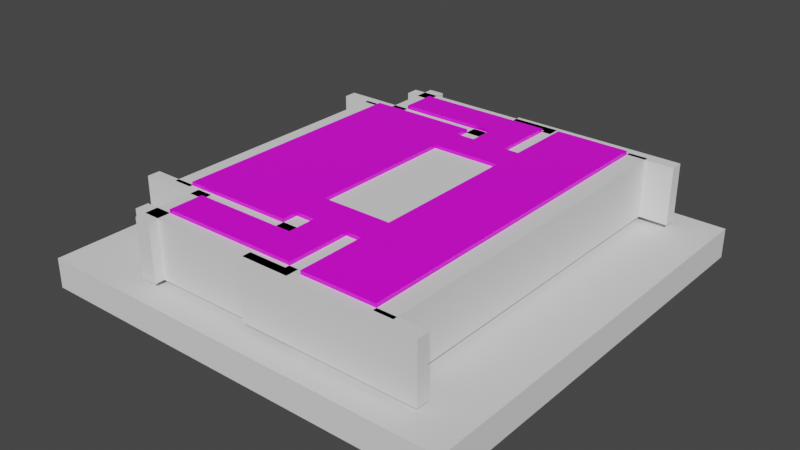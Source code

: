 # Source: loccer_room.blend  (saved by Blender 2.92.15; exported with 4.5.12 LTS)
import bpy
from mathutils import Matrix  # noqa: F401  (used for matrix-valued properties, if any)

bpy.ops.wm.read_factory_settings(use_empty=True)
scene = bpy.context.scene
scene.name = 'Scene'

# ---- collections
col_collection = bpy.data.collections.new('Collection'); scene.collection.children.link(col_collection)

# ---- images (referenced by path relative to the original .blend; pixels are not part of the script)
import os
ASSET_DIR = os.environ.get("B2B_ASSET_DIR", "")  # directory of the original .blend (textures are referenced by path, not embedded)
HERE = os.path.dirname(os.path.abspath(__file__))  # packed textures are extracted next to this script under _unpacked/

def load_image(name, relpath, width, height, colorspace="sRGB"):
    """Load a texture the original file referenced (path relative to the .blend, or extracted next to this script)."""
    p = next((c for c in (os.path.join(HERE, relpath), os.path.join(ASSET_DIR, relpath)) if relpath and os.path.exists(c)), "")
    if p:
        img = bpy.data.images.load(p, check_existing=True)
        img.name = name
    else:  # same state as the original file: an image datablock whose file is absent (Cycles renders it pink)
        img = bpy.data.images.new(name, width, height)
        img.source = "FILE"
        img.filepath = "//" + (relpath or name)
    img.colorspace_settings.name = colorspace
    return img
img_loccer_room = load_image('loccer room', 'loccer room.png', 1024, 1024, 'sRGB')

# ---- materials (node trees are filled in below, after node groups)
mat_material = bpy.data.materials.new('Material')
mat_material.alpha_threshold = 0.0
mat_material.use_transparent_shadow = False
mat_material.line_color = (0.0, 0.0, 0.0, 1.0)

# ---- material node trees
mat_material.use_nodes = True; mat_material.node_tree.nodes.clear()
_N = mat_material.node_tree.nodes; _L = mat_material.node_tree.links
n0 = _N.new('ShaderNodeOutputMaterial'); n0.name = 'Material Output'; n0.location = (300, 300)
n1 = _N.new('ShaderNodeBsdfPrincipled'); n1.name = 'Principled BSDF'; n1.location = (10, 300)
n1.distribution = 'GGX'
n1.subsurface_method = 'BURLEY'
n1.inputs[2].default_value = 0.4
n1.inputs[3].default_value = 1.45
n1.inputs[27].default_value = (0.0, 0.0, 0.0, 1.0)
n1.inputs[28].default_value = 1.0
n2 = _N.new('ShaderNodeTexImage'); n2.name = 'Image Texture'; n2.location = (-437, 147)
n2.image = img_loccer_room
_L.new(n1.outputs[0], n0.inputs[0])
_L.new(n2.outputs[0], n1.inputs[0])
n0.is_active_output = True

# ---- world
world_world = bpy.data.worlds.new('World'); scene.world = world_world
world_world.use_nodes = True; world_world.node_tree.nodes.clear()
_N = world_world.node_tree.nodes; _L = world_world.node_tree.links
n0 = _N.new('ShaderNodeOutputWorld'); n0.name = 'World Output'; n0.location = (300, 300)
n1 = _N.new('ShaderNodeBackground'); n1.name = 'Background'; n1.location = (10, 300)
n1.inputs[0].default_value = (0.05088, 0.05088, 0.05088, 1.0)
_L.new(n1.outputs[0], n0.inputs[0])
n0.is_active_output = True
world_world.color = (0.05088, 0.05088, 0.05088)
world_world.use_sun_shadow = False
world_world.sun_shadow_jitter_overblur = 0.0

# ---- meshes
me_plane = bpy.data.meshes.new('Plane')
me_plane.from_pydata([(-1.0, -9.855, 0.0), (4.951, -9.855, 0.0), (-1.0, -7.855, 0.0), (4.951, -7.855, 0.0), (6.983, -9.855, 0.0), (6.983, -7.855, 0.0), (4.951, -6.217, 0.0), (6.983, -6.217, 0.0), (4.951, -4.286, 0.0), (6.983, -4.286, 0.0), (7.86, -6.217, 0.0), (7.86, -4.286, 0.0), (9.85, -6.217, 0.0), (9.85, -4.286, 0.0), (3.839, -6.217, 0.0), (3.839, -4.286, 0.0), (-2.539, -6.217, 0.0), (-2.539, -4.286, 0.0), (3.839, -7.148, 0.0), (-2.539, -7.148, 0.0), (7.86, -10.12, 0.0), (9.85, -10.12, 0.0), (12.13, -6.217, 0.0), (12.13, -4.286, 0.0), (12.13, -10.12, 0.0), (7.86, 0.0, 0.0), (9.85, 0.0, 0.0), (3.839, 0.0, 0.0), (-2.539, 0.0, 0.0), (12.13, 0.0, 0.0), (-1.0, -9.855, 3.797), (4.951, -9.855, 3.797), (-1.0, -7.855, 3.797), (4.951, -7.855, 3.797), (6.983, -9.855, 3.797), (6.983, -7.855, 3.797), (4.951, -6.217, 3.797), (6.983, -6.217, 3.797), (4.951, -4.286, 3.797), (6.983, -4.286, 3.797), (7.86, -6.217, 3.797), (7.86, -4.286, 3.797), (3.839, -6.217, 3.797), (3.839, -4.286, 3.797), (-2.539, -6.217, 3.797), (-2.539, -4.286, 3.797), (3.839, -7.148, 3.797), (-2.539, -7.148, 3.797), (7.86, -10.12, 3.797), (9.85, -10.12, 3.797), (12.13, -6.217, 3.797), (12.13, -4.286, 3.797), (12.13, -10.12, 3.797), (7.86, 0.0, 3.797), (3.839, 0.0, 3.797), (-2.539, 0.0, 3.797), (12.13, 0.0, 3.797)], [], [(0, 1, 3, 2), (3, 1, 4, 5), (3, 5, 7, 6), (6, 7, 9, 8), (9, 7, 10, 11), (11, 10, 12, 13), (6, 8, 15, 14), (14, 15, 17, 16), (14, 16, 19, 18), (12, 10, 20, 21), (12, 21, 24, 22), (13, 12, 22, 23), (13, 23, 29, 26), (17, 15, 27, 28), (11, 13, 26, 25), (1, 0, 30, 31), (23, 22, 50, 51), (3, 6, 36, 33), (29, 23, 51, 56), (22, 24, 52, 50), (8, 9, 39, 38), (18, 19, 47, 46), (2, 3, 33, 32), (24, 21, 49, 52), (19, 16, 44, 47), (27, 15, 43, 54), (5, 4, 34, 35), (14, 18, 46, 42), (17, 28, 55, 45), (4, 1, 31, 34), (15, 8, 38, 43), (21, 20, 48, 49), (11, 25, 53, 41), (6, 14, 42, 36), (10, 7, 37, 40), (20, 10, 40, 48), (16, 17, 45, 44), (0, 2, 32, 30), (9, 11, 41, 39), (7, 5, 35, 37), (43, 45, 55, 54), (45, 43, 42, 46, 47, 44), (38, 36, 42, 43), (32, 33, 31, 30), (35, 34, 31, 33), (35, 33, 36, 37), (38, 39, 37, 36), (37, 39, 41, 40), (48, 40, 50, 52, 49), (51, 50, 40, 41), (51, 41, 53, 56)])
_uv = me_plane.uv_layers.new(name='UVMap')
_uv.uv.foreach_set('vector', [0.5395, 0.6096, 0.5395, 0.3365, 0.6313, 0.3365, 0.6313, 0.6096, 0.6313, 0.3365, 0.5395, 0.3365, 0.5395, 0.2433, 0.6313, 0.2433, 0.6313, 0.3365, 0.6313, 0.2433, 0.7065, 0.2433, 0.7065, 0.3365, 0.7065, 0.3365, 0.7065, 0.2433, 0.7951, 0.2433, 0.7951, 0.3365, 0.7951, 0.2433, 0.7065, 0.2433, 0.7065, 0.203, 0.7951, 0.203, 0.7951, 0.203, 0.7065, 0.203, 0.7065, 0.1117, 0.7951, 0.1117, 0.7065, 0.3365, 0.7951, 0.3365, 0.7951, 0.3875, 0.7065, 0.3875, 0.7065, 0.3875, 0.7951, 0.3875, 0.7951, 0.6802, 0.7065, 0.6802, 0.7065, 0.3875, 0.7065, 0.6802, 0.6638, 0.6802, 0.6638, 0.3875, 0.7065, 0.1117, 0.7065, 0.203, 0.5275, 0.203, 0.5275, 0.1117, 0.7065, 0.1117, 0.5275, 0.1117, 0.5275, 0.007244, 0.7065, 0.007244, 0.7951, 0.1117, 0.7065, 0.1117, 0.7065, 0.007244, 0.7951, 0.007244, 0.7951, 0.1117, 0.7951, 0.007244, 0.9918, 0.007244, 0.9918, 0.1117, 0.7951, 0.6802, 0.7951, 0.3875, 0.9918, 0.3875, 0.9918, 0.6802, 0.7951, 0.203, 0.7951, 0.1117, 0.9918, 0.1117, 0.9918, 0.203, 0.4396, 0.4439, 0.4396, 0.5503, 0.5074, 0.5503, 0.5074, 0.4439, 0.4396, 0.07665, 0.4396, 0.1112, 0.5074, 0.1112, 0.5074, 0.07665, 0.4396, 0.6924, 0.4396, 0.7217, 0.5074, 0.7217, 0.5074, 0.6924, 0.4396, 3.842e-05, 0.4396, 0.07665, 0.5074, 0.07665, 0.5074, 3.842e-05, 0.4396, 0.1112, 0.4396, 0.1809, 0.5074, 0.1809, 0.5074, 0.1112, 0.4395, 0.1287, 0.4395, 0.09234, 0.3716, 0.09234, 0.3716, 0.1287, 0.4396, 0.7582, 0.4396, 0.8722, 0.5074, 0.8722, 0.5074, 0.7582, 0.4396, 0.586, 0.4396, 0.6924, 0.5074, 0.6924, 0.5074, 0.586, 0.4396, 0.1809, 0.4396, 0.2216, 0.5074, 0.2216, 0.5074, 0.1809, 0.4396, 0.8722, 0.4396, 0.8888, 0.5074, 0.8888, 0.5074, 0.8722, 0.4395, 0.2251, 0.4395, 0.1485, 0.3716, 0.1485, 0.3716, 0.2251, 0.4396, 0.3718, 0.4396, 0.4076, 0.5074, 0.4076, 0.5074, 0.3718, 0.4396, 0.7415, 0.4396, 0.7582, 0.5074, 0.7582, 0.5074, 0.7415, 0.4396, 0.9234, 0.4396, 1.0, 0.5074, 1.0, 0.5074, 0.9234, 0.4396, 0.4076, 0.4396, 0.4439, 0.5074, 0.4439, 0.5074, 0.4076, 0.4395, 0.1485, 0.4395, 0.1287, 0.3716, 0.1287, 0.3716, 0.1485, 0.4396, 0.2216, 0.4396, 0.2571, 0.5074, 0.2571, 0.5074, 0.2216, 0.4395, 0.07665, 0.4395, 3.842e-05, 0.3716, 3.844e-05, 0.3716, 0.07665, 0.4396, 0.7217, 0.4396, 0.7415, 0.5074, 0.7415, 0.5074, 0.7217, 0.4396, 0.3269, 0.4396, 0.3425, 0.5074, 0.3425, 0.5074, 0.3269, 0.4396, 0.2571, 0.4396, 0.3269, 0.5074, 0.3269, 0.5074, 0.2571, 0.4396, 0.8888, 0.4396, 0.9234, 0.5074, 0.9234, 0.5074, 0.8888, 0.4396, 0.5503, 0.4396, 0.586, 0.5074, 0.586, 0.5074, 0.5503, 0.4395, 0.09234, 0.4395, 0.07665, 0.3716, 0.07665, 0.3716, 0.09234, 0.4396, 0.3425, 0.4396, 0.3718, 0.5074, 0.3718, 0.5074, 0.3425, 0.24, 0.6569, 0.24, 0.3982, 0.4138, 0.3982, 0.4138, 0.6569, 0.24, 0.3982, 0.24, 0.6569, 0.1617, 0.6569, 0.1239, 0.6569, 0.1239, 0.3982, 0.1617, 0.3982, 0.24, 0.702, 0.1617, 0.702, 0.1617, 0.6569, 0.24, 0.6569, 0.09524, 0.4607, 0.09524, 0.702, 0.01412, 0.702, 0.01412, 0.4607, 0.09524, 0.7844, 0.01412, 0.7844, 0.01412, 0.702, 0.09524, 0.702, 0.09524, 0.7844, 0.09524, 0.702, 0.1617, 0.702, 0.1617, 0.7844, 0.24, 0.702, 0.24, 0.7844, 0.1617, 0.7844, 0.1617, 0.702, 0.1617, 0.7844, 0.24, 0.7844, 0.24, 0.82, 0.1617, 0.82, 0.003471, 0.82, 0.1617, 0.82, 0.1617, 0.993, 0.003471, 0.993, 0.003471, 0.9007, 0.24, 0.993, 0.1617, 0.993, 0.1617, 0.82, 0.24, 0.82, 0.24, 0.993, 0.24, 0.82, 0.4138, 0.82, 0.4138, 0.993])
me_plane.materials.append(mat_material)
me_plane.use_remesh_fix_poles = True
me_plane.use_remesh_preserve_attributes = False
me_plane.use_mirror_vertex_groups = False
me_plane.update()
me_cube_001 = bpy.data.meshes.new('Cube.001')
me_cube_001.from_pydata([(-2.215, -4.292, -1.0), (-2.215, -4.292, 1.0), (-2.215, 4.292, -1.0), (-2.215, 4.292, 1.0), (1.862, -4.292, -1.0), (1.862, -4.292, 1.0), (1.862, 4.292, -1.0), (1.862, 4.292, 1.0)], [], [(0, 1, 3, 2), (2, 3, 7, 6), (6, 7, 5, 4), (4, 5, 1, 0), (2, 6, 4, 0), (7, 3, 1, 5)])
_uv = me_cube_001.uv_layers.new(name='UVMap')
_uv.uv.foreach_set('vector', [0.375, 0.0, 0.625, 0.0, 0.625, 0.25, 0.375, 0.25, 0.375, 0.25, 0.625, 0.25, 0.625, 0.5, 0.375, 0.5, 0.375, 0.5, 0.625, 0.5, 0.625, 0.75, 0.375, 0.75, 0.375, 0.75, 0.625, 0.75, 0.625, 1.0, 0.375, 1.0, 0.125, 0.5, 0.375, 0.5, 0.375, 0.75, 0.125, 0.75, 0.625, 0.5, 0.875, 0.5, 0.875, 0.75, 0.625, 0.75])
me_cube_001.use_remesh_fix_poles = True
me_cube_001.use_remesh_preserve_attributes = False
me_cube_001.use_mirror_vertex_groups = False
me_cube_001.update()
me_cube_002 = bpy.data.meshes.new('Cube.002')
me_cube_002.from_pydata([(-2.215, -4.292, -1.0), (-2.215, -4.292, 1.0), (-2.215, 4.292, -1.0), (-2.215, 4.292, 1.0), (1.862, -4.292, -1.0), (1.862, -4.292, 1.0), (1.862, 4.292, -1.0), (1.862, 4.292, 1.0)], [], [(0, 1, 3, 2), (2, 3, 7, 6), (6, 7, 5, 4), (4, 5, 1, 0), (2, 6, 4, 0), (7, 3, 1, 5)])
_uv = me_cube_002.uv_layers.new(name='UVMap')
_uv.uv.foreach_set('vector', [0.375, 0.0, 0.625, 0.0, 0.625, 0.25, 0.375, 0.25, 0.375, 0.25, 0.625, 0.25, 0.625, 0.5, 0.375, 0.5, 0.375, 0.5, 0.625, 0.5, 0.625, 0.75, 0.375, 0.75, 0.375, 0.75, 0.625, 0.75, 0.625, 1.0, 0.375, 1.0, 0.125, 0.5, 0.375, 0.5, 0.375, 0.75, 0.125, 0.75, 0.625, 0.5, 0.875, 0.5, 0.875, 0.75, 0.625, 0.75])
me_cube_002.use_remesh_fix_poles = True
me_cube_002.use_remesh_preserve_attributes = False
me_cube_002.use_mirror_vertex_groups = False
me_cube_002.update()
me_cube_003 = bpy.data.meshes.new('Cube.003')
me_cube_003.from_pydata([(-2.215, -2.954, -1.0), (-2.215, -2.954, 1.0), (-2.215, 4.292, -1.0), (-2.215, 4.292, 1.0), (1.862, -2.954, -1.0), (1.862, -2.954, 1.0), (1.862, 4.292, -1.0), (1.862, 4.292, 1.0)], [], [(0, 1, 3, 2), (2, 3, 7, 6), (6, 7, 5, 4), (4, 5, 1, 0), (2, 6, 4, 0), (7, 3, 1, 5)])
_uv = me_cube_003.uv_layers.new(name='UVMap')
_uv.uv.foreach_set('vector', [0.375, 0.0, 0.625, 0.0, 0.625, 0.25, 0.375, 0.25, 0.375, 0.25, 0.625, 0.25, 0.625, 0.5, 0.375, 0.5, 0.375, 0.5, 0.625, 0.5, 0.625, 0.75, 0.375, 0.75, 0.375, 0.75, 0.625, 0.75, 0.625, 1.0, 0.375, 1.0, 0.125, 0.5, 0.375, 0.5, 0.375, 0.75, 0.125, 0.75, 0.625, 0.5, 0.875, 0.5, 0.875, 0.75, 0.625, 0.75])
me_cube_003.use_remesh_fix_poles = True
me_cube_003.use_remesh_preserve_attributes = False
me_cube_003.use_mirror_vertex_groups = False
me_cube_003.update()
me_cube_004 = bpy.data.meshes.new('Cube.004')
me_cube_004.from_pydata([(-0.2174, -10.98, -1.0), (-0.2174, -10.98, 1.0), (-0.2174, 4.961, -1.0), (-0.2174, 4.961, 1.0), (0.2488, -10.98, -1.0), (0.2488, -10.98, 1.0), (0.2488, 4.961, -1.0), (0.2488, 4.961, 1.0)], [], [(0, 1, 3, 2), (2, 3, 7, 6), (6, 7, 5, 4), (4, 5, 1, 0), (2, 6, 4, 0), (7, 3, 1, 5)])
_uv = me_cube_004.uv_layers.new(name='UVMap')
_uv.uv.foreach_set('vector', [0.375, 0.0, 0.625, 0.0, 0.625, 0.25, 0.375, 0.25, 0.375, 0.25, 0.625, 0.25, 0.625, 0.5, 0.375, 0.5, 0.375, 0.5, 0.625, 0.5, 0.625, 0.75, 0.375, 0.75, 0.375, 0.75, 0.625, 0.75, 0.625, 1.0, 0.375, 1.0, 0.125, 0.5, 0.375, 0.5, 0.375, 0.75, 0.125, 0.75, 0.625, 0.5, 0.875, 0.5, 0.875, 0.75, 0.625, 0.75])
me_cube_004.use_remesh_fix_poles = True
me_cube_004.use_remesh_preserve_attributes = False
me_cube_004.use_mirror_vertex_groups = False
me_cube_004.update()
me_cube_005 = bpy.data.meshes.new('Cube.005')
me_cube_005.from_pydata([(-0.2449, -33.2, -1.0), (-0.2449, -33.2, 1.0), (-0.2449, 4.961, -1.0), (-0.2449, 4.961, 1.0), (0.1281, -33.2, -1.0), (0.1281, -33.2, 1.0), (0.1281, 4.961, -1.0), (0.1281, 4.961, 1.0)], [], [(0, 1, 3, 2), (2, 3, 7, 6), (6, 7, 5, 4), (4, 5, 1, 0), (2, 6, 4, 0), (7, 3, 1, 5)])
_uv = me_cube_005.uv_layers.new(name='UVMap')
_uv.uv.foreach_set('vector', [0.375, 0.0, 0.625, 0.0, 0.625, 0.25, 0.375, 0.25, 0.375, 0.25, 0.625, 0.25, 0.625, 0.5, 0.375, 0.5, 0.375, 0.5, 0.625, 0.5, 0.625, 0.75, 0.375, 0.75, 0.375, 0.75, 0.625, 0.75, 0.625, 1.0, 0.375, 1.0, 0.125, 0.5, 0.375, 0.5, 0.375, 0.75, 0.125, 0.75, 0.625, 0.5, 0.875, 0.5, 0.875, 0.75, 0.625, 0.75])
me_cube_005.use_remesh_fix_poles = True
me_cube_005.use_remesh_preserve_attributes = False
me_cube_005.use_mirror_vertex_groups = False
me_cube_005.update()
me_cube_006 = bpy.data.meshes.new('Cube.006')
me_cube_006.from_pydata([(-2.215, -2.954, -1.0), (-2.215, -2.954, 1.0), (-2.215, 4.292, -1.0), (-2.215, 4.292, 1.0), (1.862, -2.954, -1.0), (1.862, -2.954, 1.0), (1.862, 4.292, -1.0), (1.862, 4.292, 1.0)], [], [(0, 1, 3, 2), (2, 3, 7, 6), (6, 7, 5, 4), (4, 5, 1, 0), (2, 6, 4, 0), (7, 3, 1, 5)])
_uv = me_cube_006.uv_layers.new(name='UVMap')
_uv.uv.foreach_set('vector', [0.375, 0.0, 0.625, 0.0, 0.625, 0.25, 0.375, 0.25, 0.375, 0.25, 0.625, 0.25, 0.625, 0.5, 0.375, 0.5, 0.375, 0.5, 0.625, 0.5, 0.625, 0.75, 0.375, 0.75, 0.375, 0.75, 0.625, 0.75, 0.625, 1.0, 0.375, 1.0, 0.125, 0.5, 0.375, 0.5, 0.375, 0.75, 0.125, 0.75, 0.625, 0.5, 0.875, 0.5, 0.875, 0.75, 0.625, 0.75])
me_cube_006.use_remesh_fix_poles = True
me_cube_006.use_remesh_preserve_attributes = False
me_cube_006.use_mirror_vertex_groups = False
me_cube_006.update()
me_cube_007 = bpy.data.meshes.new('Cube.007')
me_cube_007.from_pydata([(-0.2449, -33.2, -1.0), (-0.2449, -33.2, 1.0), (-0.2449, 4.961, -1.0), (-0.2449, 4.961, 1.0), (0.1281, -33.2, -1.0), (0.1281, -33.2, 1.0), (0.1281, 4.961, -1.0), (0.1281, 4.961, 1.0)], [], [(0, 1, 3, 2), (2, 3, 7, 6), (6, 7, 5, 4), (4, 5, 1, 0), (2, 6, 4, 0), (7, 3, 1, 5)])
_uv = me_cube_007.uv_layers.new(name='UVMap')
_uv.uv.foreach_set('vector', [0.375, 0.0, 0.625, 0.0, 0.625, 0.25, 0.375, 0.25, 0.375, 0.25, 0.625, 0.25, 0.625, 0.5, 0.375, 0.5, 0.375, 0.5, 0.625, 0.5, 0.625, 0.75, 0.375, 0.75, 0.375, 0.75, 0.625, 0.75, 0.625, 1.0, 0.375, 1.0, 0.125, 0.5, 0.375, 0.5, 0.375, 0.75, 0.125, 0.75, 0.625, 0.5, 0.875, 0.5, 0.875, 0.75, 0.625, 0.75])
me_cube_007.use_remesh_fix_poles = True
me_cube_007.use_remesh_preserve_attributes = False
me_cube_007.use_mirror_vertex_groups = False
me_cube_007.update()
me_cube_008 = bpy.data.meshes.new('Cube.008')
me_cube_008.from_pydata([(-2.215, -4.292, -1.0), (-2.215, -4.292, 1.0), (-2.215, 4.292, -1.0), (-2.215, 4.292, 1.0), (1.862, -4.292, -1.0), (1.862, -4.292, 1.0), (1.862, 4.292, -1.0), (1.862, 4.292, 1.0)], [], [(0, 1, 3, 2), (2, 3, 7, 6), (6, 7, 5, 4), (4, 5, 1, 0), (2, 6, 4, 0), (7, 3, 1, 5)])
_uv = me_cube_008.uv_layers.new(name='UVMap')
_uv.uv.foreach_set('vector', [0.375, 0.0, 0.625, 0.0, 0.625, 0.25, 0.375, 0.25, 0.375, 0.25, 0.625, 0.25, 0.625, 0.5, 0.375, 0.5, 0.375, 0.5, 0.625, 0.5, 0.625, 0.75, 0.375, 0.75, 0.375, 0.75, 0.625, 0.75, 0.625, 1.0, 0.375, 1.0, 0.125, 0.5, 0.375, 0.5, 0.375, 0.75, 0.125, 0.75, 0.625, 0.5, 0.875, 0.5, 0.875, 0.75, 0.625, 0.75])
me_cube_008.use_remesh_fix_poles = True
me_cube_008.use_remesh_preserve_attributes = False
me_cube_008.use_mirror_vertex_groups = False
me_cube_008.update()
me_cube_009 = bpy.data.meshes.new('Cube.009')
me_cube_009.from_pydata([(-2.215, -2.954, -1.0), (-2.215, -2.954, 1.0), (-2.215, 4.292, -1.0), (-2.215, 4.292, 1.0), (1.862, -2.954, -1.0), (1.862, -2.954, 1.0), (1.862, 4.292, -1.0), (1.862, 4.292, 1.0)], [], [(0, 1, 3, 2), (2, 3, 7, 6), (6, 7, 5, 4), (4, 5, 1, 0), (2, 6, 4, 0), (7, 3, 1, 5)])
_uv = me_cube_009.uv_layers.new(name='UVMap')
_uv.uv.foreach_set('vector', [0.375, 0.0, 0.625, 0.0, 0.625, 0.25, 0.375, 0.25, 0.375, 0.25, 0.625, 0.25, 0.625, 0.5, 0.375, 0.5, 0.375, 0.5, 0.625, 0.5, 0.625, 0.75, 0.375, 0.75, 0.375, 0.75, 0.625, 0.75, 0.625, 1.0, 0.375, 1.0, 0.125, 0.5, 0.375, 0.5, 0.375, 0.75, 0.125, 0.75, 0.625, 0.5, 0.875, 0.5, 0.875, 0.75, 0.625, 0.75])
me_cube_009.use_remesh_fix_poles = True
me_cube_009.use_remesh_preserve_attributes = False
me_cube_009.use_mirror_vertex_groups = False
me_cube_009.update()
me_cube_010 = bpy.data.meshes.new('Cube.010')
me_cube_010.from_pydata([(-2.215, -2.954, -1.0), (-2.215, -2.954, 1.0), (-2.215, 4.292, -1.0), (-2.215, 4.292, 1.0), (1.862, -2.954, -1.0), (1.862, -2.954, 1.0), (1.862, 4.292, -1.0), (1.862, 4.292, 1.0)], [], [(0, 1, 3, 2), (2, 3, 7, 6), (6, 7, 5, 4), (4, 5, 1, 0), (2, 6, 4, 0), (7, 3, 1, 5)])
_uv = me_cube_010.uv_layers.new(name='UVMap')
_uv.uv.foreach_set('vector', [0.375, 0.0, 0.625, 0.0, 0.625, 0.25, 0.375, 0.25, 0.375, 0.25, 0.625, 0.25, 0.625, 0.5, 0.375, 0.5, 0.375, 0.5, 0.625, 0.5, 0.625, 0.75, 0.375, 0.75, 0.375, 0.75, 0.625, 0.75, 0.625, 1.0, 0.375, 1.0, 0.125, 0.5, 0.375, 0.5, 0.375, 0.75, 0.125, 0.75, 0.625, 0.5, 0.875, 0.5, 0.875, 0.75, 0.625, 0.75])
me_cube_010.use_remesh_fix_poles = True
me_cube_010.use_remesh_preserve_attributes = False
me_cube_010.use_mirror_vertex_groups = False
me_cube_010.update()
me_cube_011 = bpy.data.meshes.new('Cube.011')
me_cube_011.from_pydata([(-0.2174, -10.98, -1.0), (-0.2174, -10.98, 1.0), (-0.2174, 4.961, -1.0), (-0.2174, 4.961, 1.0), (0.2488, -10.98, -1.0), (0.2488, -10.98, 1.0), (0.2488, 4.961, -1.0), (0.2488, 4.961, 1.0)], [], [(0, 1, 3, 2), (2, 3, 7, 6), (6, 7, 5, 4), (4, 5, 1, 0), (2, 6, 4, 0), (7, 3, 1, 5)])
_uv = me_cube_011.uv_layers.new(name='UVMap')
_uv.uv.foreach_set('vector', [0.375, 0.0, 0.625, 0.0, 0.625, 0.25, 0.375, 0.25, 0.375, 0.25, 0.625, 0.25, 0.625, 0.5, 0.375, 0.5, 0.375, 0.5, 0.625, 0.5, 0.625, 0.75, 0.375, 0.75, 0.375, 0.75, 0.625, 0.75, 0.625, 1.0, 0.375, 1.0, 0.125, 0.5, 0.375, 0.5, 0.375, 0.75, 0.125, 0.75, 0.625, 0.5, 0.875, 0.5, 0.875, 0.75, 0.625, 0.75])
me_cube_011.use_remesh_fix_poles = True
me_cube_011.use_remesh_preserve_attributes = False
me_cube_011.use_mirror_vertex_groups = False
me_cube_011.update()
me_cube_012 = bpy.data.meshes.new('Cube.012')
me_cube_012.from_pydata([(-0.2449, -33.2, -1.0), (-0.2449, -33.2, 1.0), (-0.2449, 4.961, -1.0), (-0.2449, 4.961, 1.0), (0.1281, -33.2, -1.0), (0.1281, -33.2, 1.0), (0.1281, 4.961, -1.0), (0.1281, 4.961, 1.0)], [], [(0, 1, 3, 2), (2, 3, 7, 6), (6, 7, 5, 4), (4, 5, 1, 0), (2, 6, 4, 0), (7, 3, 1, 5)])
_uv = me_cube_012.uv_layers.new(name='UVMap')
_uv.uv.foreach_set('vector', [0.375, 0.0, 0.625, 0.0, 0.625, 0.25, 0.375, 0.25, 0.375, 0.25, 0.625, 0.25, 0.625, 0.5, 0.375, 0.5, 0.375, 0.5, 0.625, 0.5, 0.625, 0.75, 0.375, 0.75, 0.375, 0.75, 0.625, 0.75, 0.625, 1.0, 0.375, 1.0, 0.125, 0.5, 0.375, 0.5, 0.375, 0.75, 0.125, 0.75, 0.625, 0.5, 0.875, 0.5, 0.875, 0.75, 0.625, 0.75])
me_cube_012.use_remesh_fix_poles = True
me_cube_012.use_remesh_preserve_attributes = False
me_cube_012.use_mirror_vertex_groups = False
me_cube_012.update()
me_cube_013 = bpy.data.meshes.new('Cube.013')
me_cube_013.from_pydata([(-2.215, -2.954, -1.0), (-2.215, -2.954, 1.0), (-2.215, 4.292, -1.0), (-2.215, 4.292, 1.0), (1.862, -2.954, -1.0), (1.862, -2.954, 1.0), (1.862, 4.292, -1.0), (1.862, 4.292, 1.0)], [], [(0, 1, 3, 2), (2, 3, 7, 6), (6, 7, 5, 4), (4, 5, 1, 0), (2, 6, 4, 0), (7, 3, 1, 5)])
_uv = me_cube_013.uv_layers.new(name='UVMap')
_uv.uv.foreach_set('vector', [0.375, 0.0, 0.625, 0.0, 0.625, 0.25, 0.375, 0.25, 0.375, 0.25, 0.625, 0.25, 0.625, 0.5, 0.375, 0.5, 0.375, 0.5, 0.625, 0.5, 0.625, 0.75, 0.375, 0.75, 0.375, 0.75, 0.625, 0.75, 0.625, 1.0, 0.375, 1.0, 0.125, 0.5, 0.375, 0.5, 0.375, 0.75, 0.125, 0.75, 0.625, 0.5, 0.875, 0.5, 0.875, 0.75, 0.625, 0.75])
me_cube_013.use_remesh_fix_poles = True
me_cube_013.use_remesh_preserve_attributes = False
me_cube_013.use_mirror_vertex_groups = False
me_cube_013.update()
me_cube_014 = bpy.data.meshes.new('Cube.014')
me_cube_014.from_pydata([(-0.2449, -33.2, -1.0), (-0.2449, -33.2, 1.0), (-0.2449, 4.961, -1.0), (-0.2449, 4.961, 1.0), (0.1281, -33.2, -1.0), (0.1281, -33.2, 1.0), (0.1281, 4.961, -1.0), (0.1281, 4.961, 1.0)], [], [(0, 1, 3, 2), (2, 3, 7, 6), (6, 7, 5, 4), (4, 5, 1, 0), (2, 6, 4, 0), (7, 3, 1, 5)])
_uv = me_cube_014.uv_layers.new(name='UVMap')
_uv.uv.foreach_set('vector', [0.375, 0.0, 0.625, 0.0, 0.625, 0.25, 0.375, 0.25, 0.375, 0.25, 0.625, 0.25, 0.625, 0.5, 0.375, 0.5, 0.375, 0.5, 0.625, 0.5, 0.625, 0.75, 0.375, 0.75, 0.375, 0.75, 0.625, 0.75, 0.625, 1.0, 0.375, 1.0, 0.125, 0.5, 0.375, 0.5, 0.375, 0.75, 0.125, 0.75, 0.625, 0.5, 0.875, 0.5, 0.875, 0.75, 0.625, 0.75])
me_cube_014.use_remesh_fix_poles = True
me_cube_014.use_remesh_preserve_attributes = False
me_cube_014.use_mirror_vertex_groups = False
me_cube_014.update()
me_cube_015 = bpy.data.meshes.new('Cube.015')
me_cube_015.from_pydata([(-2.215, -2.954, -1.0), (-2.215, -2.954, 1.0), (-2.215, 4.292, -1.0), (-2.215, 4.292, 1.0), (1.862, -2.954, -1.0), (1.862, -2.954, 1.0), (1.862, 4.292, -1.0), (1.862, 4.292, 1.0)], [], [(0, 1, 3, 2), (2, 3, 7, 6), (6, 7, 5, 4), (4, 5, 1, 0), (2, 6, 4, 0), (7, 3, 1, 5)])
_uv = me_cube_015.uv_layers.new(name='UVMap')
_uv.uv.foreach_set('vector', [0.375, 0.0, 0.625, 0.0, 0.625, 0.25, 0.375, 0.25, 0.375, 0.25, 0.625, 0.25, 0.625, 0.5, 0.375, 0.5, 0.375, 0.5, 0.625, 0.5, 0.625, 0.75, 0.375, 0.75, 0.375, 0.75, 0.625, 0.75, 0.625, 1.0, 0.375, 1.0, 0.125, 0.5, 0.375, 0.5, 0.375, 0.75, 0.125, 0.75, 0.625, 0.5, 0.875, 0.5, 0.875, 0.75, 0.625, 0.75])
me_cube_015.use_remesh_fix_poles = True
me_cube_015.use_remesh_preserve_attributes = False
me_cube_015.use_mirror_vertex_groups = False
me_cube_015.update()
me_cube_016 = bpy.data.meshes.new('Cube.016')
me_cube_016.from_pydata([(-2.215, -4.292, -1.0), (-2.215, -4.292, 1.0), (-2.215, 4.292, -1.0), (-2.215, 4.292, 1.0), (1.862, -4.292, -1.0), (1.862, -4.292, 1.0), (1.862, 4.292, -1.0), (1.862, 4.292, 1.0)], [], [(0, 1, 3, 2), (2, 3, 7, 6), (6, 7, 5, 4), (4, 5, 1, 0), (2, 6, 4, 0), (7, 3, 1, 5)])
_uv = me_cube_016.uv_layers.new(name='UVMap')
_uv.uv.foreach_set('vector', [0.375, 0.0, 0.625, 0.0, 0.625, 0.25, 0.375, 0.25, 0.375, 0.25, 0.625, 0.25, 0.625, 0.5, 0.375, 0.5, 0.375, 0.5, 0.625, 0.5, 0.625, 0.75, 0.375, 0.75, 0.375, 0.75, 0.625, 0.75, 0.625, 1.0, 0.375, 1.0, 0.125, 0.5, 0.375, 0.5, 0.375, 0.75, 0.125, 0.75, 0.625, 0.5, 0.875, 0.5, 0.875, 0.75, 0.625, 0.75])
me_cube_016.use_remesh_fix_poles = True
me_cube_016.use_remesh_preserve_attributes = False
me_cube_016.use_mirror_vertex_groups = False
me_cube_016.update()

# ---- objects
ob_plane = bpy.data.objects.new('Plane', me_plane)
ob_cube = bpy.data.objects.new('Cube', me_cube_001)
ob_cube_001 = bpy.data.objects.new('Cube.001', me_cube_002)
ob_cube_002 = bpy.data.objects.new('Cube.002', me_cube_003)
ob_cube_003 = bpy.data.objects.new('Cube.003', me_cube_004)
ob_cube_004 = bpy.data.objects.new('Cube.004', me_cube_005)
ob_cube_005 = bpy.data.objects.new('Cube.005', me_cube_006)
ob_cube_006 = bpy.data.objects.new('Cube.006', me_cube_007)
ob_cube_007 = bpy.data.objects.new('Cube.007', me_cube_008)
ob_cube_008 = bpy.data.objects.new('Cube.008', me_cube_009)
ob_cube_009 = bpy.data.objects.new('Cube.009', me_cube_010)
ob_cube_010 = bpy.data.objects.new('Cube.010', me_cube_011)
ob_cube_011 = bpy.data.objects.new('Cube.011', me_cube_012)
ob_cube_012 = bpy.data.objects.new('Cube.012', me_cube_013)
ob_cube_013 = bpy.data.objects.new('Cube.013', me_cube_014)
ob_cube_014 = bpy.data.objects.new('Cube.014', me_cube_015)
ob_cube_015 = bpy.data.objects.new('Cube.015', me_cube_016)

# ---- transforms, parenting, visibility, modifiers, constraints
ob_plane.location = (0.0, 0.0, 0.0)
ob_plane.lineart.crease_threshold = 0.0
_m = ob_plane.modifiers.new('Mirror', 'MIRROR')
_m.use_axis = (False, True, False)
_m.use_clip = True
ob_cube.location = (6.02, 0.0, 1.94)
ob_cube.scale = (1.0, 1.0, 1.659)
ob_cube.lineart.crease_threshold = 0.0
ob_cube_001.location = (-3.041, 0.0, 1.94)
ob_cube_001.scale = (0.2658, 1.706, 1.659)
ob_cube_001.lineart.crease_threshold = 0.0
ob_cube_002.location = (0.3456, -7.528, 1.94)
ob_cube_002.scale = (2.48, 0.1017, 1.659)
ob_cube_002.lineart.crease_threshold = 0.0
ob_cube_003.location = (4.36, -6.738, 1.94)
ob_cube_003.scale = (2.48, 0.1017, 1.659)
ob_cube_003.lineart.crease_threshold = 0.0
ob_cube_004.location = (7.558, -6.738, 1.94)
ob_cube_004.scale = (2.48, 0.1017, 1.659)
ob_cube_004.lineart.crease_threshold = 0.0
ob_cube_005.location = (2.877, -10.3, 1.94)
ob_cube_005.scale = (2.48, 0.1017, 1.659)
ob_cube_005.lineart.crease_threshold = 0.0
ob_cube_006.location = (-1.301, -7.786, 1.94)
ob_cube_006.scale = (2.48, 0.1017, 1.659)
ob_cube_006.lineart.crease_threshold = 0.0
ob_cube_007.location = (12.74, 0.0, 1.94)
ob_cube_007.scale = (0.2658, 2.41, 1.659)
ob_cube_007.lineart.crease_threshold = 0.0
ob_cube_008.location = (10.26, -10.54, 1.94)
ob_cube_008.scale = (2.48, 0.1017, 1.659)
ob_cube_008.lineart.crease_threshold = 0.0
ob_cube_009.location = (0.3456, 7.521, 1.94)
ob_cube_009.scale = (2.48, -0.1017, 1.659)
ob_cube_009.lineart.crease_threshold = 0.0
ob_cube_010.location = (4.36, 6.732, 1.94)
ob_cube_010.scale = (2.48, -0.1017, 1.659)
ob_cube_010.lineart.crease_threshold = 0.0
ob_cube_011.location = (7.558, 6.732, 1.94)
ob_cube_011.scale = (2.48, -0.1017, 1.659)
ob_cube_011.lineart.crease_threshold = 0.0
ob_cube_012.location = (2.877, 10.3, 1.94)
ob_cube_012.scale = (2.48, -0.1017, 1.659)
ob_cube_012.lineart.crease_threshold = 0.0
ob_cube_013.location = (-1.301, 7.78, 1.94)
ob_cube_013.scale = (2.48, -0.1017, 1.659)
ob_cube_013.lineart.crease_threshold = 0.0
ob_cube_014.location = (10.26, 10.53, 1.94)
ob_cube_014.scale = (2.48, -0.1017, 1.659)
ob_cube_014.lineart.crease_threshold = 0.0
ob_cube_015.location = (6.02, 0.0, -0.8848)
ob_cube_015.scale = (6.007, 2.867, 0.854)
ob_cube_015.lineart.crease_threshold = 0.0

# ---- collection membership
col_collection.objects.link(ob_plane)
col_collection.objects.link(ob_cube)
col_collection.objects.link(ob_cube_001)
col_collection.objects.link(ob_cube_002)
col_collection.objects.link(ob_cube_003)
col_collection.objects.link(ob_cube_004)
col_collection.objects.link(ob_cube_005)
col_collection.objects.link(ob_cube_006)
col_collection.objects.link(ob_cube_007)
col_collection.objects.link(ob_cube_008)
col_collection.objects.link(ob_cube_009)
col_collection.objects.link(ob_cube_010)
col_collection.objects.link(ob_cube_011)
col_collection.objects.link(ob_cube_012)
col_collection.objects.link(ob_cube_013)
col_collection.objects.link(ob_cube_014)
col_collection.objects.link(ob_cube_015)

# ---- scene / render settings (as saved in the file)
scene.frame_start = 1; scene.frame_end = 250; scene.frame_set(1)
scene.render.engine = 'BLENDER_EEVEE_NEXT'
scene.cycles.use_denoising = False
scene.cycles.samples = 128
scene.cycles.sampling_pattern = 'TABULATED_SOBOL'
scene.cycles.use_adaptive_sampling = False
scene.cycles.use_light_tree = False
scene.view_settings.view_transform = 'Filmic'
bpy.context.view_layer.update()

# ---- added for rendering (the .blend has no active camera and no usable light): camera, sun
cam_auto = bpy.data.cameras.new('AutoCamera')
cam_auto.lens = 50.0
cam_auto.sensor_width = 36.0
cam_auto.clip_end = 1000.0
ob_auto_camera = bpy.data.objects.new('AutoCamera', cam_auto)
scene.collection.objects.link(ob_auto_camera)
ob_auto_camera.location = (37.4944, -39.0405, 27.056)
ob_auto_camera.rotation_euler = (1.09748, -7.21219e-08, 0.694738)
scene.camera = ob_auto_camera
light_auto_sun = bpy.data.lights.new('AutoSun', 'SUN')
light_auto_sun.energy = 3.0
light_auto_sun.angle = 0.0523599
ob_auto_sun = bpy.data.objects.new('AutoSun', light_auto_sun)
scene.collection.objects.link(ob_auto_sun)
ob_auto_sun.rotation_euler = (0.872665, 0.174533, 0.523599)
bpy.context.view_layer.update()
